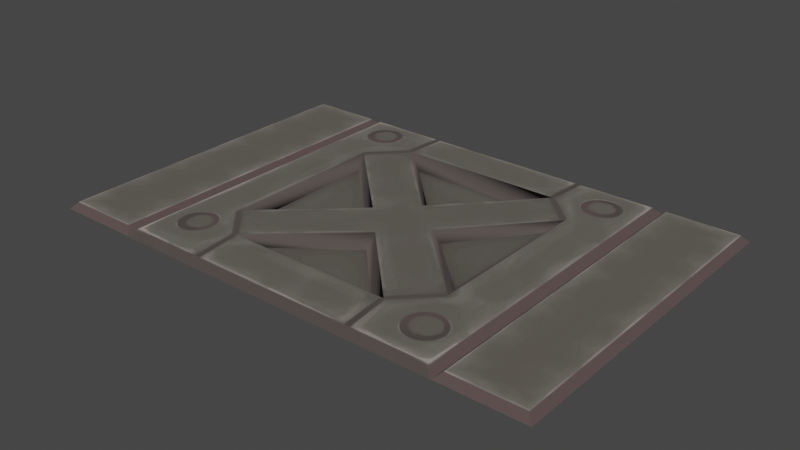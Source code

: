 # Source: inactive_3x2.blend  (saved by Blender 3.4.6; exported with 4.5.12 LTS)
import bpy
from mathutils import Matrix  # noqa: F401  (used for matrix-valued properties, if any)

bpy.ops.wm.read_factory_settings(use_empty=True)
scene = bpy.context.scene
scene.name = 'Scene'

# ---- collections
col_collection = bpy.data.collections.new('Collection'); scene.collection.children.link(col_collection)

# ---- images (referenced by path relative to the original .blend; pixels are not part of the script)
import os
ASSET_DIR = os.environ.get("B2B_ASSET_DIR", "")  # directory of the original .blend (textures are referenced by path, not embedded)
HERE = os.path.dirname(os.path.abspath(__file__))  # packed textures are extracted next to this script under _unpacked/

def load_image(name, relpath, width, height, colorspace="sRGB"):
    """Load a texture the original file referenced (path relative to the .blend, or extracted next to this script)."""
    p = next((c for c in (os.path.join(HERE, relpath), os.path.join(ASSET_DIR, relpath)) if relpath and os.path.exists(c)), "")
    if p:
        img = bpy.data.images.load(p, check_existing=True)
        img.name = name
    else:  # same state as the original file: an image datablock whose file is absent (Cycles renders it pink)
        img = bpy.data.images.new(name, width, height)
        img.source = "FILE"
        img.filepath = "//" + (relpath or name)
    img.colorspace_settings.name = colorspace
    return img
img_image_1 = load_image('Image_1', '_unpacked/Image_1.6f9b6e8b.png', 256, 64, 'sRGB')
img_image_0 = load_image('Image_0', '_unpacked/Image_0.38b6ad6f.png', 400, 400, 'sRGB')

# ---- materials (node trees are filled in below, after node groups)
mat_inactive_edgetile = bpy.data.materials.new('inactive_edgetile')
mat_inactive_edgetile.use_backface_culling = True
mat_inactive_edgetile.use_transparent_shadow = False
mat_inactive_1 = bpy.data.materials.new('inactive_1')
mat_inactive_1.use_backface_culling = True
mat_inactive_1.use_transparent_shadow = False

# ---- material node trees
mat_inactive_edgetile.use_nodes = True; mat_inactive_edgetile.node_tree.nodes.clear()
_N = mat_inactive_edgetile.node_tree.nodes; _L = mat_inactive_edgetile.node_tree.links
n0 = _N.new('ShaderNodeBsdfPrincipled'); n0.name = 'Principled BSDF'; n0.location = (10, 300)
n0.distribution = 'GGX'
n0.subsurface_method = 'RANDOM_WALK_SKIN'
n0.inputs[2].default_value = 1.0
n0.inputs[27].default_value = (0.0, 0.0, 0.0, 1.0)
n0.inputs[28].default_value = 1.0
n1 = _N.new('ShaderNodeOutputMaterial'); n1.name = 'Material Output'; n1.location = (320, 270)
n2 = _N.new('ShaderNodeTexImage'); n2.name = 'Image Texture'; n2.location = (-440, 210)
n2.label = 'BASE COLOR'
n2.image = img_image_1
_L.new(n0.outputs[0], n1.inputs[0])
_L.new(n2.outputs[0], n0.inputs[0])
_L.new(n2.outputs[1], n0.inputs[4])
n1.is_active_output = True
mat_inactive_1.use_nodes = True; mat_inactive_1.node_tree.nodes.clear()
_N = mat_inactive_1.node_tree.nodes; _L = mat_inactive_1.node_tree.links
n0 = _N.new('ShaderNodeBsdfPrincipled'); n0.name = 'Principled BSDF'; n0.location = (10, 300)
n0.distribution = 'GGX'
n0.subsurface_method = 'RANDOM_WALK_SKIN'
n0.inputs[2].default_value = 1.0
n0.inputs[27].default_value = (0.0, 0.0, 0.0, 1.0)
n0.inputs[28].default_value = 1.0
n1 = _N.new('ShaderNodeOutputMaterial'); n1.name = 'Material Output'; n1.location = (320, 270)
n2 = _N.new('ShaderNodeTexImage'); n2.name = 'Image Texture'; n2.location = (-440, 210)
n2.label = 'BASE COLOR'
n2.image = img_image_0
_L.new(n0.outputs[0], n1.inputs[0])
_L.new(n2.outputs[0], n0.inputs[0])
_L.new(n2.outputs[1], n0.inputs[4])
n1.is_active_output = True

# ---- world
world_world = bpy.data.worlds.new('World'); scene.world = world_world
world_world.use_nodes = True; world_world.node_tree.nodes.clear()
_N = world_world.node_tree.nodes; _L = world_world.node_tree.links
n0 = _N.new('ShaderNodeOutputWorld'); n0.name = 'World Output'; n0.location = (300, 300)
n1 = _N.new('ShaderNodeBackground'); n1.name = 'Background'; n1.location = (10, 300)
n1.inputs[0].default_value = (0.05088, 0.05088, 0.05088, 1.0)
_L.new(n1.outputs[0], n0.inputs[0])
n0.is_active_output = True
world_world.color = (0.05088, 0.05088, 0.05088)
world_world.use_sun_shadow = False
world_world.sun_shadow_jitter_overblur = 0.0

# ---- meshes
me_rsrc_world_dynamic_traps_n_hazards_floor_inactive_inactive_3x2 = bpy.data.meshes.new('rsrc.world.dynamic.traps_n_hazards.floor.inactive.inactive_3x2-')
me_rsrc_world_dynamic_traps_n_hazards_floor_inactive_inactive_3x2.from_pydata([(0.04, -0.04, 1.96), (0.25, -0.04, 1.75), (2.54, -0.04, 0.04), (2.75, -0.04, 1.75), (-4e-05, 0.0, -3.998e-05), (0.04, -0.04, 0.04), (0.5, 0.0, -3.998e-05), (0.46, -0.04, 1.96), (0.46, -0.04, 0.04), (0.5, 0.0, 2.0), (-4e-05, 0.0, 2.0), (0.25, -0.04, 0.25), (3.0, 0.0, -3.998e-05), (3.0, 0.0, 2.0), (2.96, -0.04, 0.04), (2.5, 0.0, 2.0), (2.54, -0.04, 1.96), (2.5, 0.0, -3.998e-05), (2.96, -0.04, 1.96), (2.75, -0.04, 0.25)], [], [(5, 8, 11), (7, 0, 1), (2, 14, 19), (18, 16, 3), (4, 6, 8), (8, 5, 4), (6, 9, 7), (7, 8, 6), (9, 10, 0), (0, 7, 9), (10, 4, 5), (5, 0, 10), (8, 7, 1), (1, 11, 8), (0, 5, 11), (11, 1, 0), (17, 12, 14), (14, 2, 17), (12, 13, 18), (18, 14, 12), (13, 15, 16), (16, 18, 13), (15, 17, 2), (2, 16, 15), (14, 18, 3), (3, 19, 14), (16, 2, 19), (19, 3, 16)])
me_rsrc_world_dynamic_traps_n_hazards_floor_inactive_inactive_3x2.polygons.foreach_set('use_smooth', [0, 0, 0, 0, 0, 0, 0, 0, 0, 1, 1, 0, 0, 0, 0, 0, 0, 1, 0, 0, 0, 0, 0, 0, 0, 0, 0, 0])
_uv = me_rsrc_world_dynamic_traps_n_hazards_floor_inactive_inactive_3x2.uv_layers.new(name='UVMap')
_uv.uv.foreach_set('vector', [0.2768, 0.133, 0.7061, 0.133, 0.4915, 1.0, 0.2768, 0.133, 0.7061, 0.133, 0.4915, 1.0, 0.2768, 0.133, 0.7061, 0.133, 0.4915, 1.0, 0.2768, 0.133, 0.7061, 0.133, 0.4915, 1.0, 0.3679, 0.0, 0.5972, 0.0, 0.5788, 0.133, 0.5788, 0.133, 0.3862, 0.133, 0.3679, 0.0, -0.5633, 0.0, 1.48, 0.0, 1.439, 0.133, 1.439, 0.133, -0.5223, 0.133, -0.5633, 0.0, 0.3679, 0.0, 0.5972, 0.0, 0.5788, 0.133, 0.5788, 0.133, 0.3862, 0.133, 0.3679, 0.0, 0.02235, 0.0, 0.9427, 0.0, 0.9243, 0.133, 0.9243, 0.133, 0.04077, 0.133, 0.02235, 0.0, -0.5268, 0.133, 1.435, 0.133, 1.22, 1.0, 1.22, 1.0, -0.3123, 1.0, -0.5268, 0.133, -0.5268, 0.133, 1.435, 0.133, 1.22, 1.0, 1.22, 1.0, -0.3123, 1.0, -0.5268, 0.133, 0.3679, 0.0, 0.5972, 0.0, 0.5788, 0.133, 0.5788, 0.133, 0.3862, 0.133, 0.3679, 0.0, -0.5633, 0.0, 1.48, 0.0, 1.439, 0.133, 1.439, 0.133, -0.5223, 0.133, -0.5633, 0.0, 0.3679, 0.0, 0.5972, 0.0, 0.5788, 0.133, 0.5788, 0.133, 0.3862, 0.133, 0.3679, 0.0, 0.02235, 0.0, 0.9427, 0.0, 0.9243, 0.133, 0.9243, 0.133, 0.04077, 0.133, 0.02235, 0.0, -0.5268, 0.133, 1.435, 0.133, 1.22, 1.0, 1.22, 1.0, -0.3123, 1.0, -0.5268, 0.133, -0.5268, 0.133, 1.435, 0.133, 1.22, 1.0, 1.22, 1.0, -0.3123, 1.0, -0.5268, 0.133])
me_rsrc_world_dynamic_traps_n_hazards_floor_inactive_inactive_3x2.materials.append(mat_inactive_edgetile)
me_rsrc_world_dynamic_traps_n_hazards_floor_inactive_inactive_3x2.update()
me_rsrc_world_dynamic_traps_n_hazards_floor_inactive_inactive_3x2.normals_split_custom_set([tuple(v) for v in zip(*[iter([0.0, -1.0, 0.0, 0.0, -1.0, 0.0, 0.0, -1.0, 0.0, 0.0, -1.0, 0.0, 0.0, -1.0, 0.0, 0.0, -1.0, 0.0, 0.0, -1.0, 0.0, 0.0, -1.0, 0.0, 0.0, -1.0, 0.0, 0.0, -1.0, 0.0, 0.0, -1.0, 0.0, 0.0, -1.0, 0.0, 0.0, -0.7075, -0.7068, 0.0, -0.7075, -0.7068, 0.0, -0.7075, -0.7068, 0.0, -0.7075, -0.7068, 0.0, -0.7075, -0.7068, 0.0, -0.7075, -0.7068, 0.7068, -0.7075, 0.0, 0.7068, -0.7075, 0.0, 0.7068, -0.7075, 0.0, 0.7068, -0.7075, 0.0, 0.7068, -0.7075, 0.0, 0.7068, -0.7075, 0.0, 0.0, -0.7075, 0.7068, 0.0, -0.7075, 0.7068, 0.0, -0.7075, 0.7068, 0.0, -0.7075, 0.7068, 0.0, -0.7075, 0.7068, 0.0, -0.7075, 0.7068, -0.7068, -0.7075, 0.0, -0.7068, -0.7075, 0.0, -0.7068, -0.7075, 0.0, -0.7068, -0.7075, 0.0, -0.7068, -0.7075, 0.0, -0.7068, -0.7075, 0.0, 0.0, -1.0, 0.0, 0.0, -1.0, 0.0, 0.0, -1.0, 0.0, 0.0, -1.0, 0.0, 0.0, -1.0, 0.0, 0.0, -1.0, 0.0, 0.0, -1.0, 0.0, 0.0, -1.0, 0.0, 0.0, -1.0, 0.0, 0.0, -1.0, 0.0, 0.0, -1.0, 0.0, 0.0, -1.0, 0.0, 0.0, -0.7075, -0.7068, 0.0, -0.7075, -0.7068, 0.0, -0.7075, -0.7068, 0.0, -0.7075, -0.7068, 0.0, -0.7075, -0.7068, 0.0, -0.7075, -0.7068, 0.7068, -0.7075, 0.0, 0.7068, -0.7075, 0.0, 0.7068, -0.7075, 0.0, 0.7068, -0.7075, 0.0, 0.7068, -0.7075, 0.0, 0.7068, -0.7075, 0.0, 0.0, -0.7075, 0.7068, 0.0, -0.7075, 0.7068, 0.0, -0.7075, 0.7068, 0.0, -0.7075, 0.7068, 0.0, -0.7075, 0.7068, 0.0, -0.7075, 0.7068, -0.7068, -0.7075, 0.0, -0.7068, -0.7075, 0.0, -0.7068, -0.7075, 0.0, -0.7068, -0.7075, 0.0, -0.7068, -0.7075, 0.0, -0.7068, -0.7075, 0.0, 0.0, -1.0, 0.0, 0.0, -1.0, 0.0, 0.0, -1.0, 0.0, 0.0, -1.0, 0.0, 0.0, -1.0, 0.0, 0.0, -1.0, 0.0, 0.0, -1.0, 0.0, 0.0, -1.0, 0.0, 0.0, -1.0, 0.0, 0.0, -1.0, 0.0, 0.0, -1.0, 0.0, 0.0, -1.0, 0.0])] * 3)])
me_rsrc_world_dynamic_traps_n_hazards_floor_inactive_inactive = bpy.data.meshes.new('rsrc.world.dynamic.traps_n_hazards.floor.inactive.inactive_')
me_rsrc_world_dynamic_traps_n_hazards_floor_inactive_inactive.from_pydata([(1.089, 0.01834, 0.3722), (1.769, 0.02091, 0.9982), (0.8511, 0.01537, 0.6385), (1.496, 0.03025, 1.251), (1.861, 0.03399, 1.649), (2.46, -0.04, 0.04), (0.54, -0.04, 0.04), (2.504, 0.0, -0.004), (2.46, -0.04, 1.96), (0.496, 0.0, -0.004), (2.504, 1.752e-07, 2.004), (0.496, 1.752e-07, 2.004), (1.502, 0.04159, 0.7305), (1.849, 0.04331, 0.3689), (1.505, -0.04, 0.792), (0.9677, -0.04, 0.3186), (2.179, -0.04, 0.5323), (2.128, 0.005472, 1.411), (2.131, 0.001136, 0.6511), (1.249, 0.01542, 1.004), (1.708, -0.04, 0.9948), (0.7789, -0.04, 0.5207), (0.7814, -0.04, 1.521), (0.8478, 0.01145, 1.399), (1.498, -0.04, 1.192), (1.979, -0.04, 1.721), (0.9793, -0.04, 1.719), (1.101, 0.03474, 1.652), (2.181, -0.04, 1.532), (0.54, -0.04, 1.96), (1.308, -0.04, 1.002), (1.968, -0.04, 0.3211)], [], [(13, 12, 0), (18, 17, 1), (23, 2, 19), (3, 4, 27), (7, 5, 6), (6, 9, 7), (7, 10, 8), (8, 5, 7), (6, 29, 11), (11, 9, 6), (8, 10, 11), (11, 29, 8), (31, 14, 13), (12, 13, 14), (15, 31, 0), (13, 0, 31), (14, 15, 12), (0, 12, 15), (16, 28, 18), (17, 18, 28), (20, 16, 1), (18, 1, 16), (21, 30, 2), (19, 2, 30), (28, 20, 17), (1, 17, 20), (22, 21, 23), (2, 23, 21), (30, 22, 19), (23, 19, 22), (24, 25, 3), (4, 3, 25), (26, 24, 27), (3, 27, 24), (25, 26, 4), (27, 4, 26), (28, 16, 8), (25, 28, 8), (28, 25, 20), (8, 29, 25), (5, 8, 16), (26, 25, 29), (20, 25, 24), (22, 26, 29), (29, 6, 22), (30, 26, 22), (24, 26, 30), (21, 22, 6), (14, 24, 30), (21, 14, 30), (20, 24, 14), (15, 14, 21), (15, 21, 6), (6, 5, 15), (31, 15, 5), (31, 20, 14), (16, 31, 5), (16, 20, 31)])
me_rsrc_world_dynamic_traps_n_hazards_floor_inactive_inactive.polygons.foreach_set('use_smooth', [0, 0, 0, 0, 0, 0, 0, 0, 1, 0, 0, 0, 1, 1, 1, 1, 1, 1, 1, 1, 1, 1, 1, 1, 1, 1, 1, 1, 1, 1, 1, 1, 1, 1, 1, 1, 0, 0, 0, 0, 0, 0, 0, 0, 0, 0, 0, 0, 0, 0, 0, 0, 0, 0, 0, 0, 0, 0])
_uv = me_rsrc_world_dynamic_traps_n_hazards_floor_inactive_inactive.uv_layers.new(name='UVMap')
_uv.uv.foreach_set('vector', [0.31, 0.18, 0.5, 0.37, 0.69, 0.18, 0.18, 0.31, 0.18, 0.69, 0.37, 0.5, 0.82, 0.69, 0.82, 0.31, 0.63, 0.5, 0.5, 0.63, 0.31, 0.82, 0.69, 0.82, -0.002, -0.002, 0.02, 0.02, 0.98, 0.02, 0.98, 0.02, 1.002, -0.002, -0.002, -0.002, -0.002, -0.002, -0.002, 1.002, 0.02, 0.98, 0.02, 0.98, 0.02, 0.02, -0.002, -0.002, 0.98, 0.02, 0.98, 0.98, 1.002, 1.002, 1.002, 1.002, 1.002, -0.002, 0.98, 0.02, 0.02, 0.98, -0.002, 1.002, 1.002, 1.002, 1.002, 1.002, 0.98, 0.98, 0.02, 0.98, 0.25, 0.15, 0.5, 0.4, 0.31, 0.18, 0.5, 0.37, 0.31, 0.18, 0.5, 0.4, 0.75, 0.15, 0.25, 0.15, 0.69, 0.18, 0.31, 0.18, 0.69, 0.18, 0.25, 0.15, 0.5, 0.4, 0.75, 0.15, 0.5, 0.37, 0.69, 0.18, 0.5, 0.37, 0.75, 0.15, 0.15, 0.25, 0.15, 0.75, 0.18, 0.31, 0.18, 0.69, 0.18, 0.31, 0.15, 0.75, 0.4, 0.5, 0.15, 0.25, 0.37, 0.5, 0.18, 0.31, 0.37, 0.5, 0.15, 0.25, 0.85, 0.25, 0.6, 0.5, 0.82, 0.31, 0.63, 0.5, 0.82, 0.31, 0.6, 0.5, 0.15, 0.75, 0.4, 0.5, 0.18, 0.69, 0.37, 0.5, 0.18, 0.69, 0.4, 0.5, 0.85, 0.75, 0.85, 0.25, 0.82, 0.69, 0.82, 0.31, 0.82, 0.69, 0.85, 0.25, 0.6, 0.5, 0.85, 0.75, 0.63, 0.5, 0.82, 0.69, 0.63, 0.5, 0.85, 0.75, 0.5, 0.6, 0.25, 0.85, 0.5, 0.63, 0.31, 0.82, 0.5, 0.63, 0.25, 0.85, 0.75, 0.85, 0.5, 0.6, 0.69, 0.82, 0.5, 0.63, 0.69, 0.82, 0.5, 0.6, 0.25, 0.85, 0.75, 0.85, 0.31, 0.82, 0.69, 0.82, 0.31, 0.82, 0.75, 0.85, 0.15, 0.75, 0.15, 0.25, 0.02, 0.98, 0.25, 0.85, 0.15, 0.75, 0.02, 0.98, 0.15, 0.75, 0.25, 0.85, 0.4, 0.5, 0.02, 0.98, 0.98, 0.98, 0.25, 0.85, 0.02, 0.02, 0.02, 0.98, 0.15, 0.25, 0.75, 0.85, 0.25, 0.85, 0.98, 0.98, 0.4, 0.5, 0.25, 0.85, 0.5, 0.6, 0.85, 0.75, 0.75, 0.85, 0.98, 0.98, 0.98, 0.98, 0.98, 0.02, 0.85, 0.75, 0.6, 0.5, 0.75, 0.85, 0.85, 0.75, 0.5, 0.6, 0.75, 0.85, 0.6, 0.5, 0.85, 0.25, 0.85, 0.75, 0.98, 0.02, 0.5, 0.4, 0.5, 0.6, 0.6, 0.5, 0.85, 0.25, 0.5, 0.4, 0.6, 0.5, 0.4, 0.5, 0.5, 0.6, 0.5, 0.4, 0.75, 0.15, 0.5, 0.4, 0.85, 0.25, 0.75, 0.15, 0.85, 0.25, 0.98, 0.02, 0.98, 0.02, 0.02, 0.02, 0.75, 0.15, 0.25, 0.15, 0.75, 0.15, 0.02, 0.02, 0.25, 0.15, 0.4, 0.5, 0.5, 0.4, 0.15, 0.25, 0.25, 0.15, 0.02, 0.02, 0.15, 0.25, 0.4, 0.5, 0.25, 0.15])
me_rsrc_world_dynamic_traps_n_hazards_floor_inactive_inactive.materials.append(mat_inactive_1)
me_rsrc_world_dynamic_traps_n_hazards_floor_inactive_inactive.update()
me_rsrc_world_dynamic_traps_n_hazards_floor_inactive_inactive.normals_split_custom_set([tuple(v) for v in zip(*[iter([0.03295, -0.9991, 0.02687, 0.03295, -0.9991, 0.02687, 0.03295, -0.9991, 0.02687, -0.04936, -0.9988, 0.005485, -0.04936, -0.9988, 0.005485, -0.04936, -0.9988, 0.005485, 0.004831, -1.0, -0.005131, 0.004831, -1.0, -0.005131, 0.004831, -1.0, -0.005131, -0.0009408, -0.9999, 0.01027, -0.0009408, -0.9999, 0.01027, -0.0009408, -0.9999, 0.01027, 0.0, -0.7399, -0.6727, 0.0, -0.7399, -0.6727, 0.0, -0.7399, -0.6727, 0.0, -0.7399, -0.6727, 0.0, -0.7399, -0.6727, 0.0, -0.7399, -0.6727, 0.6727, -0.7399, 6.435e-08, 0.6727, -0.7399, 6.435e-08, 0.6727, -0.7399, 6.435e-08, 0.6727, -0.7399, 7.749e-08, 0.6727, -0.7399, 7.749e-08, 0.6727, -0.7399, 7.749e-08, -0.6727, -0.7399, 7.749e-08, -0.6727, -0.7399, 7.749e-08, -0.6727, -0.7399, 7.749e-08, -0.6727, -0.7399, 6.435e-08, -0.6727, -0.7399, 6.435e-08, -0.6727, -0.7399, 6.435e-08, 0.0, -0.7399, 0.6727, 0.0, -0.7399, 0.6727, 0.0, -0.7399, 0.6727, 0.0, -0.7399, 0.6727, 0.0, -0.7399, 0.6727, 0.0, -0.7399, 0.6727, 0.01093, -0.5098, 0.8602, -0.6301, -0.4888, -0.6033, -0.6088, -0.5219, -0.5975, 0.5777, -0.4807, -0.6597, -0.6088, -0.5219, -0.5975, -0.6301, -0.4888, -0.6033, 0.5588, -0.5915, -0.5813, 0.01093, -0.5098, 0.8602, 0.005309, -0.6736, 0.7391, -0.6088, -0.5219, -0.5975, 0.005309, -0.6736, 0.7391, 0.01093, -0.5098, 0.8602, -0.6301, -0.4888, -0.6033, 0.5588, -0.5915, -0.5813, 0.5777, -0.4807, -0.6597, 0.005309, -0.6736, 0.7391, 0.5777, -0.4807, -0.6597, 0.5588, -0.5915, -0.5813, 0.4286, -0.7704, 0.472, -0.6806, -0.7322, 0.02612, -0.6515, -0.7587, 0.001029, 0.5756, -0.6467, -0.5005, -0.6515, -0.7587, 0.001029, -0.6806, -0.7322, 0.02612, 0.603, -0.5892, -0.5378, 0.4286, -0.7704, 0.472, 0.5541, -0.6123, 0.564, -0.6515, -0.7587, 0.001029, 0.5541, -0.6123, 0.564, 0.4286, -0.7704, 0.472, 0.6739, -0.7357, -0.06766, -0.5421, -0.5912, 0.5972, -0.5673, -0.5553, 0.6081, -0.5691, -0.5828, -0.5801, -0.5673, -0.5553, 0.6081, -0.5421, -0.5912, 0.5972, -0.6806, -0.7322, 0.02612, 0.603, -0.5892, -0.5378, 0.5756, -0.6467, -0.5005, 0.5541, -0.6123, 0.564, 0.5756, -0.6467, -0.5005, 0.603, -0.5892, -0.5378, -0.4971, -0.6663, -0.5558, 0.6739, -0.7357, -0.06766, 0.6006, -0.7995, -0.01023, -0.5673, -0.5553, 0.6081, 0.6006, -0.7995, -0.01023, 0.6739, -0.7357, -0.06766, -0.5421, -0.5912, 0.5972, -0.4971, -0.6663, -0.5558, -0.5691, -0.5828, -0.5801, 0.6006, -0.7995, -0.01023, -0.5691, -0.5828, -0.5801, -0.4971, -0.6663, -0.5558, 0.6162, -0.4919, 0.6151, -0.6555, -0.5247, 0.5431, -0.6384, -0.5013, 0.5841, -0.01372, -0.7081, -0.706, -0.6384, -0.5013, 0.5841, -0.6555, -0.5247, 0.5431, -0.05201, -0.6201, -0.7828, 0.6162, -0.4919, 0.6151, 0.6245, -0.464, 0.6283, -0.6384, -0.5013, 0.5841, 0.6245, -0.464, 0.6283, 0.6162, -0.4919, 0.6151, -0.6555, -0.5247, 0.5431, -0.05201, -0.6201, -0.7828, -0.01372, -0.7081, -0.706, 0.6245, -0.464, 0.6283, -0.01372, -0.7081, -0.706, -0.05201, -0.6201, -0.7828, 2.075e-07, -1.0, 9.399e-08, 2.075e-07, -1.0, 9.399e-08, 2.075e-07, -1.0, 9.399e-08, -1.727e-07, -1.0, 3.616e-07, -1.727e-07, -1.0, 3.616e-07, -1.727e-07, -1.0, 3.616e-07, -2.73e-07, -1.0, 2.257e-07, -2.73e-07, -1.0, 2.257e-07, -2.73e-07, -1.0, 2.257e-07, 0.0, -1.0, 0.0, 0.0, -1.0, 0.0, 0.0, -1.0, 0.0, 1.834e-07, -1.0, 1.07e-07, 1.834e-07, -1.0, 1.07e-07, 1.834e-07, -1.0, 1.07e-07, 0.0, -1.0, 0.0, 0.0, -1.0, 0.0, 0.0, -1.0, 0.0, 9.631e-08, -1.0, 9.045e-08, 9.631e-08, -1.0, 9.045e-08, 9.631e-08, -1.0, 9.045e-08, 1.803e-07, -1.0, 3.595e-07, 1.803e-07, -1.0, 3.595e-07, 1.803e-07, -1.0, 3.595e-07, -2.26e-07, -1.0, 1.005e-07, -2.26e-07, -1.0, 1.005e-07, -2.26e-07, -1.0, 1.005e-07, 2.523e-07, -1.0, 2.431e-07, 2.523e-07, -1.0, 2.431e-07, 2.523e-07, -1.0, 2.431e-07, -9.621e-08, -1.0, 8.434e-08, -9.621e-08, -1.0, 8.434e-08, -9.621e-08, -1.0, 8.434e-08, -2.035e-07, -1.0, 1.097e-07, -2.035e-07, -1.0, 1.097e-07, -2.035e-07, -1.0, 1.097e-07, 0.0, -1.0, -1.203e-08, 0.0, -1.0, -1.203e-08, 0.0, -1.0, -1.203e-08, 1.025e-07, -1.0, 9.949e-08, 1.025e-07, -1.0, 9.949e-08, 1.025e-07, -1.0, 9.949e-08, 0.0, -1.0, 1.41e-09, 0.0, -1.0, 1.41e-09, 0.0, -1.0, 1.41e-09, 1.026e-07, -1.0, 1.129e-07, 1.026e-07, -1.0, 1.129e-07, 1.026e-07, -1.0, 1.129e-07, 0.0, -1.0, -1.339e-08, 0.0, -1.0, -1.339e-08, 0.0, -1.0, -1.339e-08, 0.0, -1.0, 1.393e-08, 0.0, -1.0, 1.393e-08, 0.0, -1.0, 1.393e-08, 0.0, -1.0, 2.638e-08, 0.0, -1.0, 2.638e-08, 0.0, -1.0, 2.638e-08, -1.078e-07, -1.0, 9.841e-08, -1.078e-07, -1.0, 9.841e-08, -1.078e-07, -1.0, 9.841e-08, 0.0, -1.0, 0.0, 0.0, -1.0, 0.0, 0.0, -1.0, 0.0, -1.078e-07, -1.0, 1.134e-07, -1.078e-07, -1.0, 1.134e-07, -1.078e-07, -1.0, 1.134e-07])] * 3)])

# ---- objects
ob_inactive_inactive_3x2_mesh_0 = bpy.data.objects.new('inactive.inactive_3x2-Mesh[0]', me_rsrc_world_dynamic_traps_n_hazards_floor_inactive_inactive_3x2)
ob_inactive_inactive_3x2_mesh_1 = bpy.data.objects.new('inactive.inactive_3x2-Mesh[1]', me_rsrc_world_dynamic_traps_n_hazards_floor_inactive_inactive)

# ---- transforms, parenting, visibility, modifiers, constraints
ob_inactive_inactive_3x2_mesh_0.location = (0.0, 0.0, 0.0)
ob_inactive_inactive_3x2_mesh_0.rotation_mode = 'QUATERNION'
ob_inactive_inactive_3x2_mesh_0.rotation_quaternion = (0.7071, -0.7071, -1.57e-16, -9.358e-24)
ob_inactive_inactive_3x2_mesh_1.location = (0.0, 0.0, 0.0)
ob_inactive_inactive_3x2_mesh_1.rotation_mode = 'QUATERNION'
ob_inactive_inactive_3x2_mesh_1.rotation_quaternion = (0.7071, -0.7071, -1.57e-16, -9.358e-24)

# ---- collection membership
scene.collection.objects.link(ob_inactive_inactive_3x2_mesh_0)
scene.collection.objects.link(ob_inactive_inactive_3x2_mesh_1)

# ---- scene / render settings (as saved in the file)
scene.frame_start = 1; scene.frame_end = 250; scene.frame_set(1)
scene.render.engine = 'BLENDER_EEVEE_NEXT'
scene.cycles.sampling_pattern = 'TABULATED_SOBOL'
scene.cycles.use_light_tree = False
scene.view_settings.view_transform = 'Filmic'
bpy.context.view_layer.update()

# ---- added for rendering (the .blend has no active camera and no usable light): camera, sun
cam_auto = bpy.data.cameras.new('AutoCamera')
cam_auto.lens = 50.0
cam_auto.sensor_width = 36.0
cam_auto.clip_end = 1000.0
ob_auto_camera = bpy.data.objects.new('AutoCamera', cam_auto)
scene.collection.objects.link(ob_auto_camera)
ob_auto_camera.location = (4.84101, -3.00921, 2.67115)
ob_auto_camera.rotation_euler = (1.09748, -7.21219e-08, 0.694738)
scene.camera = ob_auto_camera
light_auto_sun = bpy.data.lights.new('AutoSun', 'SUN')
light_auto_sun.energy = 3.0
light_auto_sun.angle = 0.0523599
ob_auto_sun = bpy.data.objects.new('AutoSun', light_auto_sun)
scene.collection.objects.link(ob_auto_sun)
ob_auto_sun.rotation_euler = (0.872665, 0.174533, 0.523599)
bpy.context.view_layer.update()
